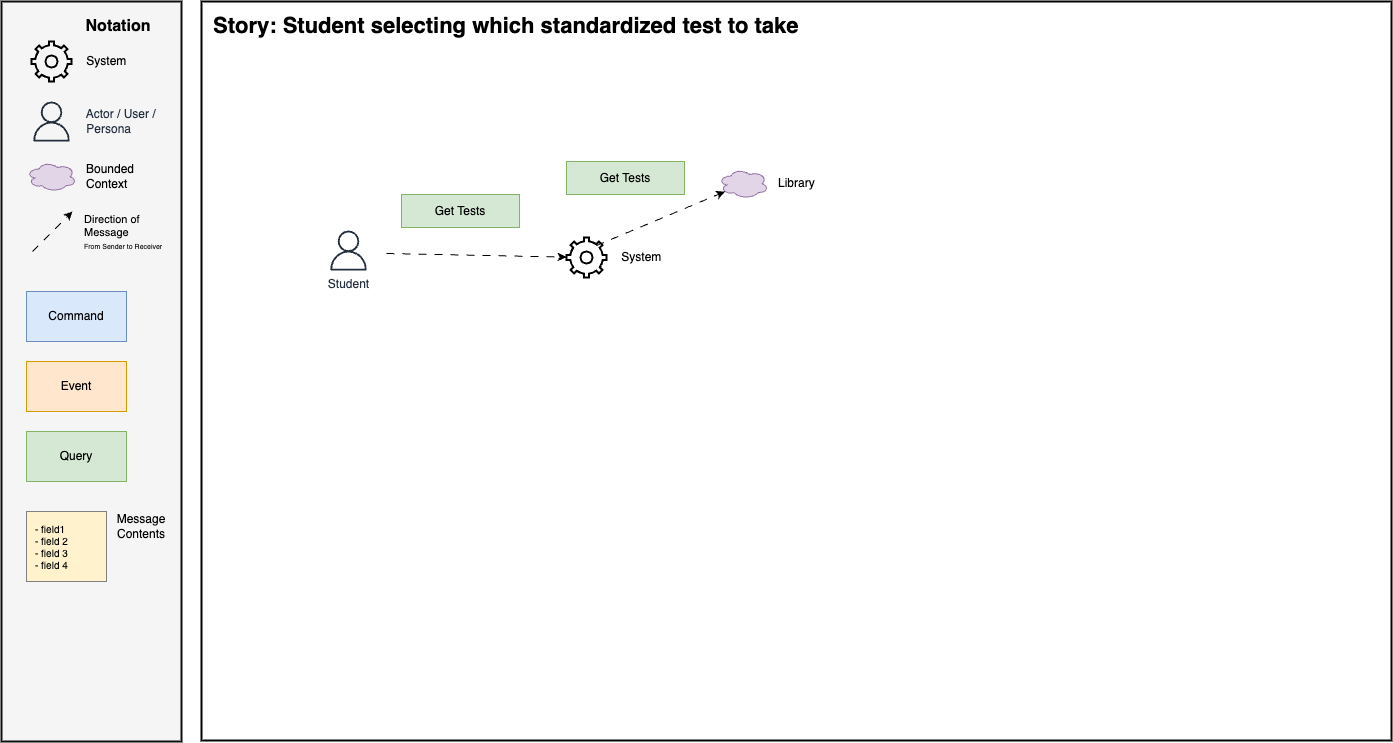

The diagram above was exported from draw.io. Its source (the exported page's mxGraphModel, read from the mxfile embedded in the PNG):
<mxGraphModel dx="1733" dy="1510" grid="0" gridSize="10" guides="1" tooltips="1" connect="1" arrows="1" fold="1" page="0" pageScale="1" pageWidth="850" pageHeight="1100" math="0" shadow="0">
  <root>
    <mxCell id="0" />
    <mxCell id="1" parent="0" />
    <mxCell id="30" value="" style="rounded=0;whiteSpace=wrap;html=1;fillColor=#f5f5f5;fontColor=#333333;strokeColor=#0D0D0D;strokeWidth=2;" parent="1" vertex="1">
      <mxGeometry x="-310" y="-80" width="180" height="740" as="geometry" />
    </mxCell>
    <mxCell id="31" value="&amp;nbsp; &amp;nbsp; System" style="html=1;verticalLabelPosition=middle;align=left;labelBackgroundColor=none;verticalAlign=middle;strokeWidth=2;shadow=0;dashed=0;shape=mxgraph.ios7.icons.settings;labelPosition=right;fillColor=none;" parent="1" vertex="1">
      <mxGeometry x="-280" y="-40" width="40" height="40" as="geometry" />
    </mxCell>
    <mxCell id="32" value="&amp;nbsp; &amp;nbsp; Actor / User / &lt;br&gt;&amp;nbsp; &amp;nbsp; Persona" style="sketch=0;outlineConnect=0;fontColor=#232F3E;gradientColor=none;fillColor=#232F3D;strokeColor=none;dashed=0;verticalLabelPosition=middle;verticalAlign=middle;align=left;html=1;fontSize=12;fontStyle=0;aspect=fixed;pointerEvents=1;shape=mxgraph.aws4.user;labelPosition=right;" parent="1" vertex="1">
      <mxGeometry x="-280" y="20" width="40" height="40" as="geometry" />
    </mxCell>
    <mxCell id="33" value="Bounded&lt;br&gt;Context" style="ellipse;shape=cloud;whiteSpace=wrap;html=1;align=left;fillColor=#e1d5e7;strokeColor=#9673a6;labelPosition=right;verticalLabelPosition=middle;verticalAlign=middle;spacingLeft=8;" parent="1" vertex="1">
      <mxGeometry x="-285" y="80" width="50" height="30" as="geometry" />
    </mxCell>
    <mxCell id="34" value="Notation" style="text;html=1;strokeColor=none;fillColor=none;align=center;verticalAlign=middle;whiteSpace=wrap;rounded=0;fontStyle=1;fontSize=16;" parent="1" vertex="1">
      <mxGeometry x="-223" y="-70" width="60" height="30" as="geometry" />
    </mxCell>
    <mxCell id="35" value="Command" style="rounded=0;whiteSpace=wrap;html=1;fillColor=#dae8fc;strokeColor=#6c8ebf;" parent="1" vertex="1">
      <mxGeometry x="-285" y="210" width="100" height="50" as="geometry" />
    </mxCell>
    <mxCell id="36" value="Event" style="rounded=0;whiteSpace=wrap;html=1;fillColor=#ffe6cc;strokeColor=#d79b00;" parent="1" vertex="1">
      <mxGeometry x="-285" y="280" width="100" height="50" as="geometry" />
    </mxCell>
    <mxCell id="37" value="Query" style="rounded=0;whiteSpace=wrap;html=1;fillColor=#d5e8d4;strokeColor=#82b366;" parent="1" vertex="1">
      <mxGeometry x="-285" y="350" width="100" height="50" as="geometry" />
    </mxCell>
    <mxCell id="38" value="&lt;div style=&quot;font-size: 10px;&quot;&gt;&lt;span style=&quot;background-color: initial; font-size: 10px;&quot;&gt;- field1&amp;nbsp;&lt;/span&gt;&lt;/div&gt;&lt;div style=&quot;font-size: 10px;&quot;&gt;&lt;span style=&quot;background-color: initial; font-size: 10px;&quot;&gt;- field 2&lt;br&gt;- field 3&lt;br&gt;- field 4&lt;/span&gt;&lt;/div&gt;" style="rounded=0;whiteSpace=wrap;html=1;fillColor=#FFF2CC;strokeColor=#808080;align=left;spacingLeft=7;fontSize=10;" parent="1" vertex="1">
      <mxGeometry x="-285" y="430" width="80" height="70" as="geometry" />
    </mxCell>
    <mxCell id="39" value="" style="rounded=0;whiteSpace=wrap;html=1;strokeWidth=2;" parent="1" vertex="1">
      <mxGeometry x="-110" y="-80" width="1190" height="739" as="geometry" />
    </mxCell>
    <mxCell id="40" value="Direction of &lt;br&gt;Message&lt;br&gt;&lt;font style=&quot;font-size: 7px;&quot;&gt;From Sender to Receiver&lt;/font&gt;" style="endArrow=classic;html=1;rounded=0;endFill=1;dashed=1;dashPattern=8 8;labelBackgroundColor=none;align=left;spacingLeft=31;" parent="1" edge="1">
      <mxGeometry width="50" height="50" relative="1" as="geometry">
        <mxPoint x="-279" y="170" as="sourcePoint" />
        <mxPoint x="-239" y="130" as="targetPoint" />
      </mxGeometry>
    </mxCell>
    <mxCell id="41" value="Message&lt;br&gt;Contents" style="text;html=1;strokeColor=none;fillColor=none;align=center;verticalAlign=middle;whiteSpace=wrap;rounded=0;" parent="1" vertex="1">
      <mxGeometry x="-200" y="430" width="60" height="30" as="geometry" />
    </mxCell>
    <mxCell id="42" value="Story: Student selecting which standardized test to take" style="text;html=1;align=left;verticalAlign=middle;whiteSpace=wrap;rounded=0;fontSize=22;fontStyle=1" parent="1" vertex="1">
      <mxGeometry x="-100" y="-70" width="1170" height="30" as="geometry" />
    </mxCell>
    <mxCell id="43" value="Student" style="sketch=0;outlineConnect=0;fontColor=#232F3E;gradientColor=none;fillColor=#232F3D;strokeColor=none;dashed=0;verticalLabelPosition=bottom;verticalAlign=top;align=center;html=1;fontSize=12;fontStyle=0;aspect=fixed;pointerEvents=1;shape=mxgraph.aws4.user;labelPosition=center;" parent="1" vertex="1">
      <mxGeometry x="17" y="149" width="40" height="40" as="geometry" />
    </mxCell>
    <mxCell id="44" value="&amp;nbsp; &amp;nbsp; System" style="html=1;verticalLabelPosition=middle;align=left;labelBackgroundColor=none;verticalAlign=middle;strokeWidth=2;shadow=0;dashed=0;shape=mxgraph.ios7.icons.settings;labelPosition=right;fillColor=none;" parent="1" vertex="1">
      <mxGeometry x="255" y="156" width="40" height="40" as="geometry" />
    </mxCell>
    <mxCell id="45" value="" style="endArrow=classic;html=1;rounded=0;endFill=1;dashed=1;dashPattern=8 8;labelBackgroundColor=none;align=left;spacingLeft=31;" parent="1" target="44" edge="1">
      <mxGeometry x="-0.3611" y="20" width="50" height="50" relative="1" as="geometry">
        <mxPoint x="75" y="172" as="sourcePoint" />
        <mxPoint x="-169" y="202" as="targetPoint" />
        <mxPoint x="1" as="offset" />
      </mxGeometry>
    </mxCell>
    <mxCell id="46" value="Get Tests" style="rounded=0;whiteSpace=wrap;html=1;fillColor=#d5e8d4;strokeColor=#82b366;" parent="1" vertex="1">
      <mxGeometry x="90" y="113" width="118" height="33" as="geometry" />
    </mxCell>
    <mxCell id="47" value="Library" style="ellipse;shape=cloud;whiteSpace=wrap;html=1;align=left;fillColor=#e1d5e7;strokeColor=#9673a6;labelPosition=right;verticalLabelPosition=middle;verticalAlign=middle;spacingLeft=8;" parent="1" vertex="1">
      <mxGeometry x="407" y="87" width="50" height="30" as="geometry" />
    </mxCell>
    <mxCell id="48" value="" style="endArrow=classic;html=1;rounded=0;endFill=1;dashed=1;dashPattern=8 8;labelBackgroundColor=none;align=left;spacingLeft=31;exitX=0.743;exitY=0.204;exitDx=0;exitDy=0;exitPerimeter=0;entryX=0.13;entryY=0.77;entryDx=0;entryDy=0;entryPerimeter=0;" parent="1" source="44" target="47" edge="1">
      <mxGeometry x="-0.7175" y="39" width="50" height="50" relative="1" as="geometry">
        <mxPoint x="85" y="182" as="sourcePoint" />
        <mxPoint x="265" y="186" as="targetPoint" />
        <mxPoint y="1" as="offset" />
      </mxGeometry>
    </mxCell>
    <mxCell id="49" value="Get Tests" style="rounded=0;whiteSpace=wrap;html=1;fillColor=#d5e8d4;strokeColor=#82b366;" parent="1" vertex="1">
      <mxGeometry x="255" y="80" width="118" height="33" as="geometry" />
    </mxCell>
  </root>
</mxGraphModel>